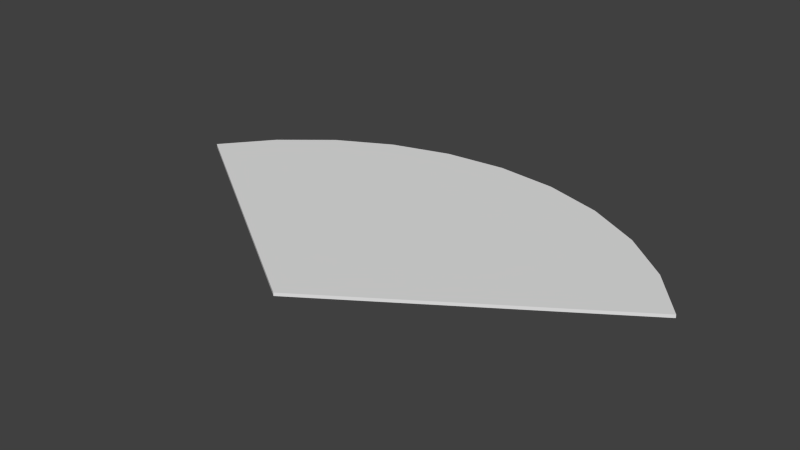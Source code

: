 # Source: pulse.blend  (saved by Blender 2.73.0; exported with 4.5.12 LTS)
import bpy
from mathutils import Matrix  # noqa: F401  (used for matrix-valued properties, if any)

bpy.ops.wm.read_factory_settings(use_empty=True)
scene = bpy.context.scene
scene.name = 'Scene'

# ---- collections
col_collection_1 = bpy.data.collections.new('Collection 1'); scene.collection.children.link(col_collection_1)

# ---- world
world_world = bpy.data.worlds.new('World'); scene.world = world_world
world_world.color = (0.05088, 0.05088, 0.05088)
world_world.use_sun_shadow = False
world_world.sun_shadow_jitter_overblur = 0.0
world_world.cycles.sampling_method = 'MANUAL'
world_world.cycles.sample_map_resolution = 256

# ---- meshes
me_cylinder = bpy.data.meshes.new('Cylinder')
me_cylinder.from_pydata([(0.0, 0.0, -0.005), (0.0, 0.0, 0.005), (0.0, 1.0, -0.005), (0.0, 1.0, 0.005), (0.1951, 0.9808, -0.005), (0.1951, 0.9808, 0.005), (0.3827, 0.9239, -0.005), (0.3827, 0.9239, 0.005), (0.5556, 0.8315, -0.005), (0.5556, 0.8315, 0.005), (0.7071, 0.7071, -0.005), (0.7071, 0.7071, 0.005), (0.8315, 0.5556, -0.005), (0.8315, 0.5556, 0.005), (-0.8315, 0.5556, -0.005), (-0.8315, 0.5556, 0.005), (-0.7071, 0.7071, -0.005), (-0.7071, 0.7071, 0.005), (-0.5556, 0.8315, -0.005), (-0.5556, 0.8315, 0.005), (-0.3827, 0.9239, -0.005), (-0.3827, 0.9239, 0.005), (-0.1951, 0.9808, -0.005), (-0.1951, 0.9808, 0.005)], [], [(0, 2, 4), (1, 5, 3), (2, 3, 5, 4), (0, 4, 6), (1, 7, 5), (4, 5, 7, 6), (0, 6, 8), (1, 9, 7), (6, 7, 9, 8), (0, 8, 10), (1, 11, 9), (8, 9, 11, 10), (0, 10, 12), (1, 13, 11), (10, 11, 13, 12), (12, 13, 1, 0), (14, 0, 1, 15), (0, 14, 16), (1, 17, 15), (14, 15, 17, 16), (0, 16, 18), (1, 19, 17), (16, 17, 19, 18), (0, 18, 20), (1, 21, 19), (18, 19, 21, 20), (0, 20, 22), (1, 23, 21), (20, 21, 23, 22), (0, 22, 2), (1, 3, 23), (22, 23, 3, 2)])
_uv = me_cylinder.uv_layers.new(name='UVMap')
_uv.uv.foreach_set('vector', [0.0, 0.0, 0.0, 0.0, 0.0, 0.0, 0.5, 0.2114, 0.6123, 0.776, 0.5, 0.7871, 0.0, 0.0, 0.0, 0.0, 0.0, 0.0, 0.0, 0.0, 0.0, 0.0, 0.0, 0.0, 0.0, 0.0, 0.5, 0.2114, 0.7203, 0.7432, 0.6123, 0.776, 0.0, 0.0, 0.0, 0.0, 0.0, 0.0, 0.0, 0.0, 0.0, 0.0, 0.0, 0.0, 0.0, 0.0, 0.5, 0.2114, 0.8198, 0.69, 0.7203, 0.7432, 0.0, 0.0, 0.0, 0.0, 0.0, 0.0, 0.0, 0.0, 0.0, 0.0, 0.0, 0.0, 0.0, 0.0, 0.5, 0.2114, 0.9071, 0.6184, 0.8198, 0.69, 0.0, 0.0, 0.0, 0.0, 0.0, 0.0, 0.0, 0.0, 0.0, 0.0, 0.0, 0.0, 0.0, 0.0, 0.5, 0.2114, 0.9787, 0.5312, 0.9071, 0.6184, 0.0, 0.0, 0.0, 0.0, 0.0, 0.0, 0.0, 0.0, 0.0, 0.0, 0.0, 0.0, 0.0, 0.0, 0.0, 0.0, 0.0, 0.0, 0.0, 0.0, 0.0, 0.0, 0.0, 0.0, 0.0, 0.0, 0.0, 0.0, 0.0, 0.0, 0.5, 0.2114, 0.09292, 0.6184, 0.02132, 0.5312, 0.0, 0.0, 0.0, 0.0, 0.0, 0.0, 0.0, 0.0, 0.0, 0.0, 0.0, 0.0, 0.0, 0.0, 0.5, 0.2114, 0.1802, 0.69, 0.09292, 0.6184, 0.0, 0.0, 0.0, 0.0, 0.0, 0.0, 0.0, 0.0, 0.0, 0.0, 0.0, 0.0, 0.0, 0.0, 0.5, 0.2114, 0.2797, 0.7432, 0.1802, 0.69, 0.0, 0.0, 0.0, 0.0, 0.0, 0.0, 0.0, 0.0, 0.0, 0.0, 0.0, 0.0, 0.0, 0.0, 0.5, 0.2114, 0.3877, 0.776, 0.2797, 0.7432, 0.0, 0.0, 0.0, 0.0, 0.0, 0.0, 0.0, 0.0, 0.0, 0.0, 0.0, 0.0, 0.0, 0.0, 0.5, 0.2114, 0.5, 0.7871, 0.3877, 0.776, 0.0, 0.0, 0.0, 0.0, 0.0, 0.0, 0.0, 0.0])
me_cylinder.use_remesh_preserve_volume = False
me_cylinder.use_remesh_preserve_attributes = False
me_cylinder.use_mirror_vertex_groups = False
me_cylinder.update()

# ---- objects
ob_cylinder = bpy.data.objects.new('Cylinder', me_cylinder)

# ---- transforms, parenting, visibility, modifiers, constraints
ob_cylinder.location = (0.0, 0.0, 0.0)
ob_cylinder.lineart.crease_threshold = 0.0

# ---- collection membership
col_collection_1.objects.link(ob_cylinder)

# ---- scene / render settings (as saved in the file)
scene.frame_start = 1; scene.frame_end = 250; scene.frame_set(1)
scene.render.engine = 'BLENDER_EEVEE_NEXT'
scene.render.resolution_percentage = 50
scene.render.dither_intensity = 0.0
scene.cycles.use_denoising = False
scene.cycles.samples = 10
scene.cycles.sampling_pattern = 'TABULATED_SOBOL'
scene.cycles.light_sampling_threshold = 0.0
scene.cycles.use_adaptive_sampling = False
scene.cycles.use_light_tree = False
scene.cycles.blur_glossy = 0.0
scene.cycles.pixel_filter_type = 'GAUSSIAN'
scene.cycles.sample_clamp_indirect = 0.0
scene.view_settings.view_transform = 'Standard'
bpy.context.view_layer.update()

# ---- added for rendering (the .blend has no active camera and no usable light): camera, sun
cam_auto = bpy.data.cameras.new('AutoCamera')
cam_auto.lens = 50.0
cam_auto.sensor_width = 36.0
cam_auto.clip_end = 1000.0
ob_auto_camera = bpy.data.objects.new('AutoCamera', cam_auto)
scene.collection.objects.link(ob_auto_camera)
ob_auto_camera.location = (1.79538, -1.65446, 1.4363)
ob_auto_camera.rotation_euler = (1.09748, -7.21219e-08, 0.694738)
scene.camera = ob_auto_camera
light_auto_sun = bpy.data.lights.new('AutoSun', 'SUN')
light_auto_sun.energy = 3.0
light_auto_sun.angle = 0.0523599
ob_auto_sun = bpy.data.objects.new('AutoSun', light_auto_sun)
scene.collection.objects.link(ob_auto_sun)
ob_auto_sun.rotation_euler = (0.872665, 0.174533, 0.523599)
bpy.context.view_layer.update()
